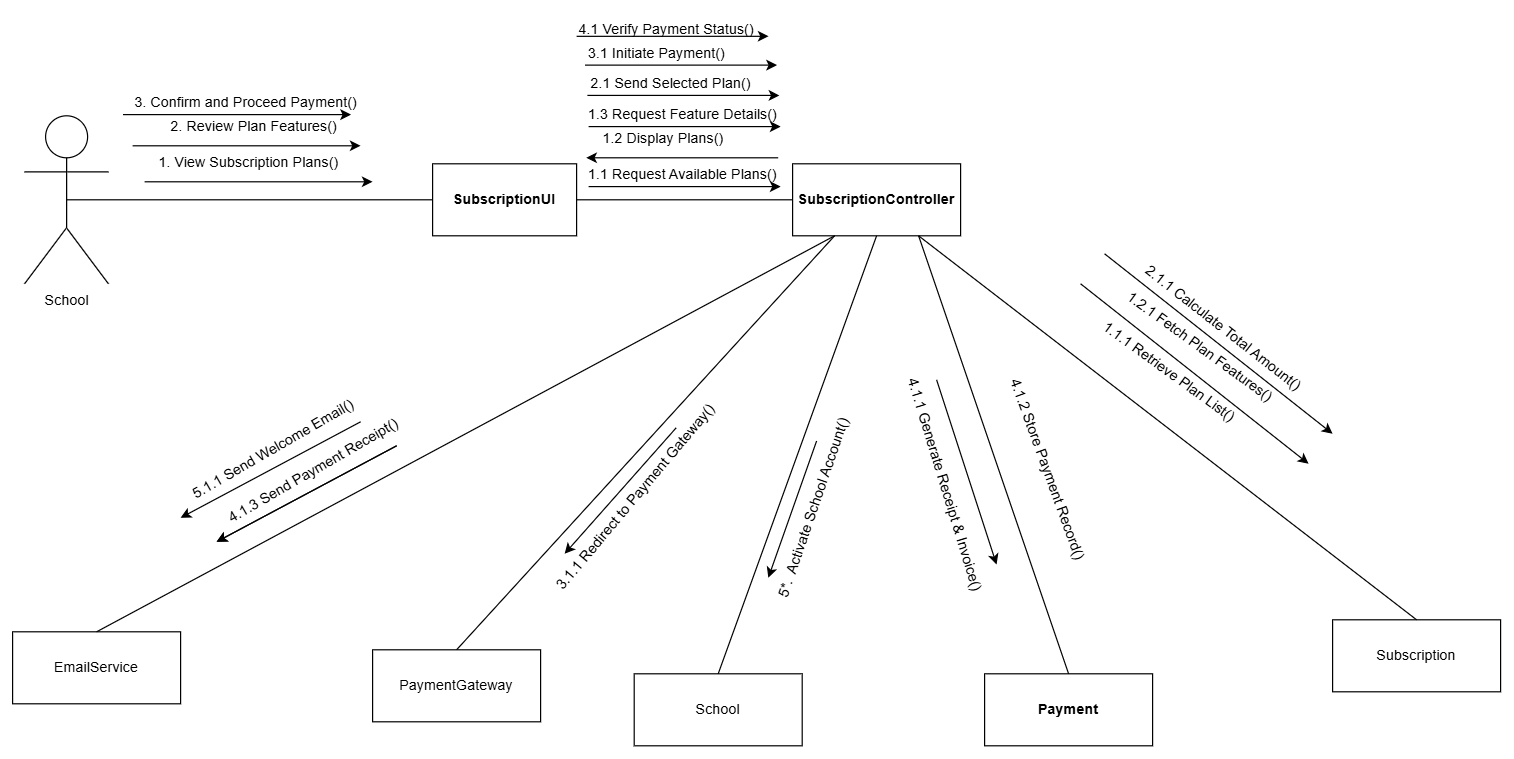

The diagram above was exported from draw.io. Its source (the exported page's mxGraphModel, read from the mxfile embedded in the PNG):
<mxGraphModel dx="1236" dy="670" grid="1" gridSize="10" guides="1" tooltips="1" connect="1" arrows="1" fold="1" page="1" pageScale="1" pageWidth="850" pageHeight="1100" math="0" shadow="0">
  <root>
    <mxCell id="0" />
    <mxCell id="1" parent="0" />
    <mxCell id="fmZ_J6RH68dFA3EshW4M-1" parent="1" style="shape=umlActor;verticalLabelPosition=bottom;verticalAlign=top;html=1;outlineConnect=0;" value="School" vertex="1">
      <mxGeometry height="140" width="70" x="380" y="485" as="geometry" />
    </mxCell>
    <mxCell id="fmZ_J6RH68dFA3EshW4M-2" parent="1" style="rounded=0;whiteSpace=wrap;html=1;" value="&lt;strong data-start=&quot;412&quot; data-end=&quot;430&quot;&gt;SubscriptionUI&lt;/strong&gt;" vertex="1">
      <mxGeometry height="60" width="120" x="720" y="525" as="geometry" />
    </mxCell>
    <mxCell id="fmZ_J6RH68dFA3EshW4M-3" parent="1" style="rounded=0;whiteSpace=wrap;html=1;" value="&lt;strong data-start=&quot;662&quot; data-end=&quot;688&quot;&gt;SubscriptionController&lt;/strong&gt;" vertex="1">
      <mxGeometry height="60" width="140" x="1020" y="525" as="geometry" />
    </mxCell>
    <mxCell id="fmZ_J6RH68dFA3EshW4M-4" parent="1" style="rounded=0;whiteSpace=wrap;html=1;" value="EmailService" vertex="1">
      <mxGeometry height="60" width="140" x="370" y="915" as="geometry" />
    </mxCell>
    <mxCell id="fmZ_J6RH68dFA3EshW4M-5" parent="1" style="rounded=0;whiteSpace=wrap;html=1;" value="PaymentGateway" vertex="1">
      <mxGeometry height="60" width="140" x="670" y="930" as="geometry" />
    </mxCell>
    <mxCell id="fmZ_J6RH68dFA3EshW4M-7" parent="1" style="rounded=0;whiteSpace=wrap;html=1;" value="&lt;strong data-start=&quot;1017&quot; data-end=&quot;1028&quot;&gt;Payment&lt;/strong&gt;" vertex="1">
      <mxGeometry height="60" width="140" x="1180" y="950" as="geometry" />
    </mxCell>
    <mxCell id="fmZ_J6RH68dFA3EshW4M-8" parent="1" style="rounded=0;whiteSpace=wrap;html=1;" value="Subscription" vertex="1">
      <mxGeometry height="60" width="140" x="1470" y="905" as="geometry" />
    </mxCell>
    <mxCell id="fmZ_J6RH68dFA3EshW4M-9" edge="1" parent="1" source="fmZ_J6RH68dFA3EshW4M-4" style="endArrow=none;html=1;rounded=0;entryX=0.25;entryY=1;entryDx=0;entryDy=0;exitX=0.5;exitY=0;exitDx=0;exitDy=0;" target="fmZ_J6RH68dFA3EshW4M-3" value="">
      <mxGeometry height="50" relative="1" width="50" as="geometry">
        <mxPoint x="840" y="585" as="sourcePoint" />
        <mxPoint x="890" y="535" as="targetPoint" />
      </mxGeometry>
    </mxCell>
    <mxCell id="fmZ_J6RH68dFA3EshW4M-10" edge="1" parent="1" source="fmZ_J6RH68dFA3EshW4M-1" style="endArrow=none;html=1;rounded=0;exitX=0.5;exitY=0.5;exitDx=0;exitDy=0;exitPerimeter=0;entryX=0;entryY=0.5;entryDx=0;entryDy=0;" target="fmZ_J6RH68dFA3EshW4M-2" value="">
      <mxGeometry height="50" relative="1" width="50" as="geometry">
        <mxPoint x="790" y="435" as="sourcePoint" />
        <mxPoint x="840" y="385" as="targetPoint" />
      </mxGeometry>
    </mxCell>
    <mxCell id="fmZ_J6RH68dFA3EshW4M-11" edge="1" parent="1" source="fmZ_J6RH68dFA3EshW4M-2" style="endArrow=none;html=1;rounded=0;exitX=1;exitY=0.5;exitDx=0;exitDy=0;entryX=0;entryY=0.5;entryDx=0;entryDy=0;" target="fmZ_J6RH68dFA3EshW4M-3" value="">
      <mxGeometry height="50" relative="1" width="50" as="geometry">
        <mxPoint x="750" y="485" as="sourcePoint" />
        <mxPoint x="1075" y="485" as="targetPoint" />
      </mxGeometry>
    </mxCell>
    <mxCell id="fmZ_J6RH68dFA3EshW4M-12" edge="1" parent="1" source="fmZ_J6RH68dFA3EshW4M-5" style="endArrow=none;html=1;rounded=0;exitX=0.5;exitY=0;exitDx=0;exitDy=0;entryX=0.25;entryY=1;entryDx=0;entryDy=0;" target="fmZ_J6RH68dFA3EshW4M-3" value="">
      <mxGeometry height="50" relative="1" width="50" as="geometry">
        <mxPoint x="760" y="835" as="sourcePoint" />
        <mxPoint x="1085" y="835" as="targetPoint" />
      </mxGeometry>
    </mxCell>
    <mxCell id="fmZ_J6RH68dFA3EshW4M-14" edge="1" parent="1" source="fmZ_J6RH68dFA3EshW4M-7" style="endArrow=none;html=1;rounded=0;exitX=0.5;exitY=0;exitDx=0;exitDy=0;entryX=0.75;entryY=1;entryDx=0;entryDy=0;" target="fmZ_J6RH68dFA3EshW4M-3" value="">
      <mxGeometry height="50" relative="1" width="50" as="geometry">
        <mxPoint x="1150" y="925" as="sourcePoint" />
        <mxPoint x="1180" y="595" as="targetPoint" />
      </mxGeometry>
    </mxCell>
    <mxCell id="fmZ_J6RH68dFA3EshW4M-15" edge="1" parent="1" source="fmZ_J6RH68dFA3EshW4M-8" style="endArrow=none;html=1;rounded=0;exitX=0.5;exitY=0;exitDx=0;exitDy=0;entryX=0.75;entryY=1;entryDx=0;entryDy=0;" target="fmZ_J6RH68dFA3EshW4M-3" value="">
      <mxGeometry height="50" relative="1" width="50" as="geometry">
        <mxPoint x="1435" y="905" as="sourcePoint" />
        <mxPoint x="1280" y="575" as="targetPoint" />
      </mxGeometry>
    </mxCell>
    <mxCell id="gmvV47FaR06XaRxdsC-G-1" edge="1" parent="1" style="endArrow=classic;html=1;rounded=0;" value="">
      <mxGeometry height="50" relative="1" width="50" as="geometry">
        <mxPoint x="480" y="540" as="sourcePoint" />
        <mxPoint x="670" y="540" as="targetPoint" />
      </mxGeometry>
    </mxCell>
    <mxCell id="gmvV47FaR06XaRxdsC-G-2" parent="1" style="text;whiteSpace=wrap;html=1;" value="1. View Subscription Plans()" vertex="1">
      <mxGeometry height="40" width="170" x="490" y="510" as="geometry" />
    </mxCell>
    <mxCell id="gmvV47FaR06XaRxdsC-G-3" parent="1" style="text;whiteSpace=wrap;html=1;" value="1.1 Request Available Plans()" vertex="1">
      <mxGeometry height="20" width="180" x="848" y="520" as="geometry" />
    </mxCell>
    <mxCell id="gmvV47FaR06XaRxdsC-G-4" edge="1" parent="1" style="endArrow=classic;html=1;rounded=0;" value="">
      <mxGeometry height="50" relative="1" width="50" as="geometry">
        <mxPoint x="850" y="544" as="sourcePoint" />
        <mxPoint x="1010" y="544" as="targetPoint" />
      </mxGeometry>
    </mxCell>
    <mxCell id="gmvV47FaR06XaRxdsC-G-5" edge="1" parent="1" style="endArrow=classic;html=1;rounded=0;" value="">
      <mxGeometry height="50" relative="1" width="50" as="geometry">
        <mxPoint x="923" y="745" as="sourcePoint" />
        <mxPoint x="830" y="850" as="targetPoint" />
      </mxGeometry>
    </mxCell>
    <mxCell id="gmvV47FaR06XaRxdsC-G-8" parent="1" style="text;whiteSpace=wrap;html=1;rotation=36;" value="1.1.1 Retrieve Plan List()" vertex="1">
      <mxGeometry height="30" width="160" x="1262.94" y="690.95" as="geometry" />
    </mxCell>
    <mxCell id="gmvV47FaR06XaRxdsC-G-11" edge="1" parent="1" style="endArrow=classic;html=1;rounded=0;" value="">
      <mxGeometry height="50" relative="1" width="50" as="geometry">
        <mxPoint x="1008" y="520" as="sourcePoint" />
        <mxPoint x="848" y="520" as="targetPoint" />
      </mxGeometry>
    </mxCell>
    <mxCell id="gmvV47FaR06XaRxdsC-G-12" parent="1" style="text;whiteSpace=wrap;html=1;" value="1.2 Display Plans()" vertex="1">
      <mxGeometry height="40" width="130" x="860" y="490" as="geometry" />
    </mxCell>
    <mxCell id="gmvV47FaR06XaRxdsC-G-13" parent="1" style="text;whiteSpace=wrap;html=1;" value="2. Review Plan Features()" vertex="1">
      <mxGeometry height="40" width="160" x="500" y="480" as="geometry" />
    </mxCell>
    <mxCell id="gmvV47FaR06XaRxdsC-G-15" edge="1" parent="1" style="endArrow=classic;html=1;rounded=0;" value="">
      <mxGeometry height="50" relative="1" width="50" as="geometry">
        <mxPoint x="470" y="510" as="sourcePoint" />
        <mxPoint x="660" y="510" as="targetPoint" />
      </mxGeometry>
    </mxCell>
    <mxCell id="gmvV47FaR06XaRxdsC-G-17" edge="1" parent="1" style="endArrow=classic;html=1;rounded=0;" value="">
      <mxGeometry height="50" relative="1" width="50" as="geometry">
        <mxPoint x="850" y="494" as="sourcePoint" />
        <mxPoint x="1010" y="494" as="targetPoint" />
      </mxGeometry>
    </mxCell>
    <mxCell id="gmvV47FaR06XaRxdsC-G-18" parent="1" style="text;whiteSpace=wrap;html=1;" value="1.3 Request Feature Details()" vertex="1">
      <mxGeometry height="20" width="180" x="848" y="470" as="geometry" />
    </mxCell>
    <mxCell id="gmvV47FaR06XaRxdsC-G-19" edge="1" parent="1" style="endArrow=classic;html=1;rounded=0;" value="">
      <mxGeometry height="50" relative="1" width="50" as="geometry">
        <mxPoint x="1260" y="625" as="sourcePoint" />
        <mxPoint x="1450" y="775" as="targetPoint" />
      </mxGeometry>
    </mxCell>
    <mxCell id="gmvV47FaR06XaRxdsC-G-20" parent="1" style="text;whiteSpace=wrap;html=1;rotation=36;" value="1.2.1 Fetch Plan Features()" vertex="1">
      <mxGeometry height="40" width="160" x="1280" y="665" as="geometry" />
    </mxCell>
    <mxCell id="gmvV47FaR06XaRxdsC-G-23" edge="1" parent="1" style="endArrow=classic;html=1;rounded=0;" value="">
      <mxGeometry height="50" relative="1" width="50" as="geometry">
        <mxPoint x="462" y="484.01" as="sourcePoint" />
        <mxPoint x="652" y="484.01" as="targetPoint" />
      </mxGeometry>
    </mxCell>
    <mxCell id="gmvV47FaR06XaRxdsC-G-24" parent="1" style="text;whiteSpace=wrap;html=1;" value="3. Confirm and Proceed Payment()" vertex="1">
      <mxGeometry height="40" width="190" x="470" y="460" as="geometry" />
    </mxCell>
    <mxCell id="gmvV47FaR06XaRxdsC-G-25" parent="1" style="text;whiteSpace=wrap;html=1;" value="2.1 Send Selected Plan()" vertex="1">
      <mxGeometry height="20" width="180" x="850" y="444.01" as="geometry" />
    </mxCell>
    <mxCell id="gmvV47FaR06XaRxdsC-G-26" edge="1" parent="1" style="endArrow=classic;html=1;rounded=0;" value="">
      <mxGeometry height="50" relative="1" width="50" as="geometry">
        <mxPoint x="849" y="468.01" as="sourcePoint" />
        <mxPoint x="1009" y="468" as="targetPoint" />
      </mxGeometry>
    </mxCell>
    <mxCell id="gmvV47FaR06XaRxdsC-G-27" edge="1" parent="1" style="endArrow=classic;html=1;rounded=0;" value="">
      <mxGeometry height="50" relative="1" width="50" as="geometry">
        <mxPoint x="1280" y="600" as="sourcePoint" />
        <mxPoint x="1470" y="750" as="targetPoint" />
      </mxGeometry>
    </mxCell>
    <mxCell id="gmvV47FaR06XaRxdsC-G-28" parent="1" style="text;whiteSpace=wrap;html=1;rotation=38;" value="2.1.1 Calculate Total Amount()" vertex="1">
      <mxGeometry height="40" width="190" x="1290" y="655" as="geometry" />
    </mxCell>
    <mxCell id="gmvV47FaR06XaRxdsC-G-35" parent="1" style="text;whiteSpace=wrap;html=1;rotation=-50;direction=west;" value="3.1.1 Redirect to Payment Gateway()" vertex="1">
      <mxGeometry height="40" width="220" x="790" y="780" as="geometry" />
    </mxCell>
    <mxCell id="gmvV47FaR06XaRxdsC-G-39" edge="1" parent="1" style="endArrow=classic;html=1;rounded=0;exitX=0.856;exitY=-0.057;exitDx=0;exitDy=0;exitPerimeter=0;" value="">
      <mxGeometry height="50" relative="1" width="50" as="geometry">
        <mxPoint x="1140" y="705" as="sourcePoint" />
        <mxPoint x="1190" y="859" as="targetPoint" />
      </mxGeometry>
    </mxCell>
    <mxCell id="gmvV47FaR06XaRxdsC-G-40" parent="1" style="text;whiteSpace=wrap;html=1;rotation=-30;" value="4.1.3 Send Payment Receipt()" vertex="1">
      <mxGeometry height="40" width="190" x="540" y="760" as="geometry" />
    </mxCell>
    <mxCell id="gmvV47FaR06XaRxdsC-G-41" edge="1" parent="1" style="endArrow=classic;html=1;rounded=0;" value="">
      <mxGeometry height="50" relative="1" width="50" as="geometry">
        <mxPoint x="690" y="760" as="sourcePoint" />
        <mxPoint x="540" y="840" as="targetPoint" />
      </mxGeometry>
    </mxCell>
    <mxCell id="CdThTSDzun7mGlE1i_dd-1" edge="1" parent="1" style="endArrow=classic;html=1;rounded=0;" value="">
      <mxGeometry height="50" relative="1" width="50" as="geometry">
        <mxPoint x="847" y="442.77" as="sourcePoint" />
        <mxPoint x="1007" y="442.76" as="targetPoint" />
      </mxGeometry>
    </mxCell>
    <mxCell id="CdThTSDzun7mGlE1i_dd-2" parent="1" style="text;whiteSpace=wrap;html=1;" value="3.1 Initiate Payment()" vertex="1">
      <mxGeometry height="20" width="180" x="848" y="418.77" as="geometry" />
    </mxCell>
    <mxCell id="CdThTSDzun7mGlE1i_dd-3" edge="1" parent="1" style="endArrow=classic;html=1;rounded=0;" value="">
      <mxGeometry height="50" relative="1" width="50" as="geometry">
        <mxPoint x="840" y="418.78" as="sourcePoint" />
        <mxPoint x="1000" y="418.77" as="targetPoint" />
      </mxGeometry>
    </mxCell>
    <mxCell id="CdThTSDzun7mGlE1i_dd-4" parent="1" style="text;whiteSpace=wrap;html=1;" value="4.1 Verify Payment Status()" vertex="1">
      <mxGeometry height="21.23" width="170" x="840" y="398.77" as="geometry" />
    </mxCell>
    <mxCell id="CdThTSDzun7mGlE1i_dd-5" parent="1" style="text;whiteSpace=wrap;html=1;rotation=73;" value="4.1.1 Generate Receipt &amp;amp; Invoice()" vertex="1">
      <mxGeometry height="40" width="200" x="1042.92" y="779.56" as="geometry" />
    </mxCell>
    <mxCell id="CdThTSDzun7mGlE1i_dd-6" parent="1" style="text;whiteSpace=wrap;html=1;rotation=70;" value="4.1.2 Store Payment Record()" vertex="1">
      <mxGeometry height="40" width="180" x="1140" y="770" as="geometry" />
    </mxCell>
    <mxCell id="CdThTSDzun7mGlE1i_dd-10" parent="1" style="rounded=0;whiteSpace=wrap;html=1;" value="School" vertex="1">
      <mxGeometry height="60" width="140" x="888" y="950" as="geometry" />
    </mxCell>
    <mxCell id="CdThTSDzun7mGlE1i_dd-11" edge="1" parent="1" source="CdThTSDzun7mGlE1i_dd-10" style="endArrow=none;html=1;rounded=0;exitX=0.5;exitY=0;exitDx=0;exitDy=0;entryX=0.5;entryY=1;entryDx=0;entryDy=0;" target="fmZ_J6RH68dFA3EshW4M-3" value="">
      <mxGeometry height="50" relative="1" width="50" as="geometry">
        <mxPoint x="1180" y="982.5" as="sourcePoint" />
        <mxPoint x="1055" y="617.5" as="targetPoint" />
      </mxGeometry>
    </mxCell>
    <mxCell id="CdThTSDzun7mGlE1i_dd-12" parent="1" style="text;whiteSpace=wrap;html=1;rotation=-71;" value="5*.&amp;nbsp; Activate School Account()" vertex="1">
      <mxGeometry height="40" width="170" x="960" y="790" as="geometry" />
    </mxCell>
    <mxCell id="CdThTSDzun7mGlE1i_dd-14" edge="1" parent="1" style="endArrow=classic;html=1;rounded=0;" value="">
      <mxGeometry height="50" relative="1" width="50" as="geometry">
        <mxPoint x="1040" y="756" as="sourcePoint" />
        <mxPoint x="999.7499847412109" y="870" as="targetPoint" />
      </mxGeometry>
    </mxCell>
    <mxCell id="CdThTSDzun7mGlE1i_dd-15" edge="1" parent="1" style="endArrow=classic;html=1;rounded=0;" value="">
      <mxGeometry height="50" relative="1" width="50" as="geometry">
        <mxPoint x="690" y="760" as="sourcePoint" />
        <mxPoint x="540" y="840" as="targetPoint" />
      </mxGeometry>
    </mxCell>
    <mxCell id="CdThTSDzun7mGlE1i_dd-16" edge="1" parent="1" style="endArrow=classic;html=1;rounded=0;" value="">
      <mxGeometry height="50" relative="1" width="50" as="geometry">
        <mxPoint x="660" y="740" as="sourcePoint" />
        <mxPoint x="510" y="820" as="targetPoint" />
      </mxGeometry>
    </mxCell>
    <mxCell id="CdThTSDzun7mGlE1i_dd-17" parent="1" style="text;whiteSpace=wrap;html=1;rotation=-30;" value="5.1.1 Send Welcome Email()" vertex="1">
      <mxGeometry height="40" width="190" x="510" y="740" as="geometry" />
    </mxCell>
  </root>
</mxGraphModel>